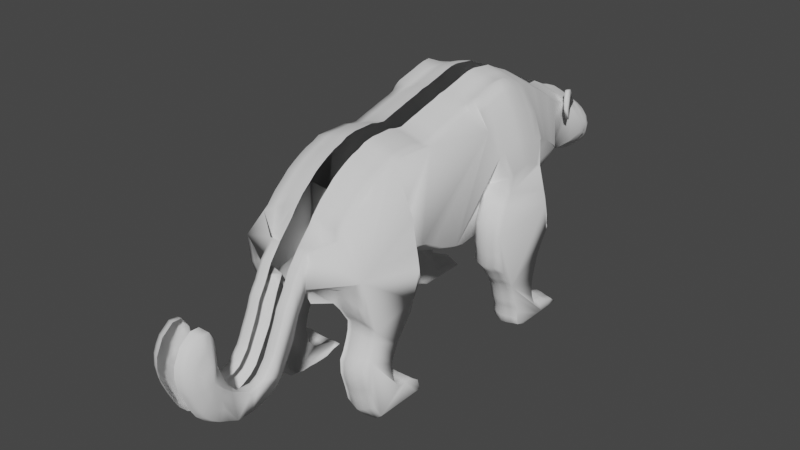 # Source: Tiger.blend  (saved by Blender 2.80.75; exported with 4.5.12 LTS)
import bpy
from mathutils import Matrix  # noqa: F401  (used for matrix-valued properties, if any)

bpy.ops.wm.read_factory_settings(use_empty=True)
scene = bpy.context.scene
scene.name = 'Scene'

# ---- collections
col_collection = bpy.data.collections.new('Collection'); scene.collection.children.link(col_collection)

# ---- world
world_world = bpy.data.worlds.new('World'); scene.world = world_world
world_world.use_nodes = True; world_world.node_tree.nodes.clear()
_N = world_world.node_tree.nodes; _L = world_world.node_tree.links
n0 = _N.new('ShaderNodeOutputWorld'); n0.name = 'World Output'; n0.location = (300, 300)
n1 = _N.new('ShaderNodeBackground'); n1.name = 'Background'; n1.location = (10, 300)
n1.inputs[0].default_value = (0.05088, 0.05088, 0.05088, 1.0)
_L.new(n1.outputs[0], n0.inputs[0])
n0.is_active_output = True
world_world.color = (0.05088, 0.05088, 0.05088)
world_world.use_sun_shadow = False
world_world.sun_shadow_jitter_overblur = 0.0

# ---- meshes
me_gp_layer = bpy.data.meshes.new('GP_Layer')
me_gp_layer.from_pydata([(0.03941, 0.9097, 0.7591), (0.03941, 0.9314, 0.7527), (0.03941, 0.9506, 0.741), (0.03941, 0.9691, 0.7255), (0.03941, 0.9937, 0.7108), (0.03576, 1.016, 0.6875), (0.03941, 1.027, 0.6588), (0.03941, 1.042, 0.6288), (0.02494, 1.063, 0.5897), (0.02146, 1.059, 0.5518), (0.02146, 1.055, 0.5403), (0.02146, 1.038, 0.5256), (0.01763, 0.9894, 0.5159), (0.01763, 0.9778, 0.5202), (0.01763, 0.9639, 0.5237), (0.01763, 0.9592, 0.5245), (0.03941, 0.9185, 0.5463), (0.03941, 0.8407, 0.5624), (0.03941, 0.8154, 0.5661), (0.06207, 0.6794, 0.5366), (0.08203, 0.6394, 0.5221), (0.09284, 0.6159, 0.4997), (0.1034, 0.5863, 0.4827), (0.2254, 0.5208, 0.3967), (0.2254, 0.5145, 0.3798), (0.2254, 0.4986, 0.3573), (0.2254, 0.4809, 0.3291), (0.2254, 0.4646, 0.2994), (0.2254, 0.4573, 0.2716), (0.2254, 0.4459, 0.2333), (0.2254, 0.4399, 0.2067), (0.2254, 0.4369, 0.1787), (0.2254, 0.4399, 0.1506), (0.2254, 0.4455, 0.1233), (0.2254, 0.4662, 0.07578), (0.2254, 0.4935, 0.07168), (0.2254, 0.5296, 0.07211), (0.2254, 0.5533, 0.05755), (0.2254, 0.5848, 0.05056), (0.2254, 0.6119, 0.02524), (0.2254, 0.5679, 0.02524), (0.2254, 0.5193, 0.02524), (0.2254, 0.4925, 0.02524), (0.2254, 0.4614, 0.02524), (0.2254, 0.4222, 0.02524), (0.2254, 0.3938, 0.02524), (0.2254, 0.3546, 0.03969), (0.2254, 0.3471, 0.06804), (0.2254, 0.3471, 0.09738), (0.2254, 0.335, 0.1226), (0.2254, 0.3277, 0.1499), (0.2254, 0.32, 0.1817), (0.2254, 0.3006, 0.2283), (0.2254, 0.2839, 0.2501), (0.2254, 0.2663, 0.2722), (0.2254, 0.2441, 0.309), (0.2254, 0.2112, 0.3925), (0.2254, 0.2041, 0.4183), (0.2254, 0.206, 0.4695), (0.2254, 0.2073, 0.5028), (0.2254, 0.2167, 0.5304), (0.2254, 0.2269, 0.5591), (0.2254, 0.2393, 0.5845), (0.2254, 0.2629, 0.6308), (0.2254, 0.5135, 0.4133), (0.2254, 0.5132, 0.4453), (0.2254, 0.5072, 0.4734), (0.2254, 0.4999, 0.5025), (0.2254, 0.4929, 0.5288), (0.2254, 0.4805, 0.5648), (0.2254, 0.2112, 0.3421), (0.1064, 0.1454, 0.433), (0.1064, 0.1096, 0.44), (0.1064, 0.06103, 0.4549), (0.1064, 0.03087, 0.4664), (0.1064, -0.02338, 0.4975), (0.1064, -0.05467, 0.5154), (0.1064, -0.08641, 0.5242), (0.1064, -0.1188, 0.5288), (0.1997, 0.5209, 0.393), (0.1881, -0.1987, 0.4758), (0.1881, -0.2188, 0.4366), (0.1881, -0.2346, 0.4073), (0.1881, -0.2507, 0.3625), (0.1881, -0.2729, 0.3362), (0.1881, -0.2938, 0.3088), (0.1881, -0.3181, 0.275), (0.1881, -0.3361, 0.2377), (0.1881, -0.3447, 0.2046), (0.1881, -0.3455, 0.1749), (0.1881, -0.3339, 0.1286), (0.1881, -0.3075, 0.0971), (0.1881, -0.2751, 0.0929), (0.1881, -0.2433, 0.09328), (0.1881, -0.2079, 0.06902), (0.1885, -0.1965, 0.02463), (0.1881, -0.2173, 0.02463), (0.1881, -0.249, 0.02463), (0.1881, -0.2786, 0.02463), (0.1881, -0.3081, 0.02463), (0.1881, -0.3374, 0.02463), (0.1881, -0.3676, 0.02463), (0.1881, -0.4031, 0.02463), (0.1881, -0.4344, 0.07467), (0.1881, -0.446, 0.1231), (0.1881, -0.4565, 0.1596), (0.1881, -0.4651, 0.1896), (0.1881, -0.466, 0.2405), (0.1881, -0.4512, 0.2658), (0.1881, -0.4364, 0.304), (0.1881, -0.4278, 0.3338), (0.1881, -0.4261, 0.3678), (0.1811, -0.1946, 0.5066), (0.174, -0.1924, 0.5411), (0.1688, -0.1944, 0.5787), (0.1602, -0.2058, 0.69), (0.1881, -0.4429, 0.3932), (0.1881, -0.461, 0.4224), (0.1881, -0.4796, 0.4752), (0.1881, -0.4896, 0.5814), (0.002053, -0.5602, 0.5256), (0.002053, -0.5706, 0.4992), (0.002053, -0.5849, 0.4741), (0.002053, -0.5997, 0.4484), (0.002053, -0.6169, 0.3988), (0.002053, -0.6255, 0.3714), (0.002053, -0.6396, 0.3452), (0.002053, -0.6603, 0.3099), (0.002053, -0.6758, 0.2829), (0.002053, -0.6909, 0.259), (0.002053, -0.7155, 0.2357), (0.002053, -0.7481, 0.2178), (0.002053, -0.7801, 0.2055), (0.002053, -0.8193, 0.1992), (0.002053, -0.8489, 0.1992), (0.002053, -0.8804, 0.1997), (0.002053, -0.9081, 0.208), (0.002053, -0.943, 0.2247), (0.002053, -0.9669, 0.241), (0.002053, -0.9959, 0.2709), (0.002053, -1.011, 0.2978), (0.002053, -1.024, 0.3234), (0.002053, -1.042, 0.3683), (0.002053, -1.05, 0.3961), (0.002053, -1.056, 0.4321), (0.002053, -1.052, 0.4736), (0.002053, -1.041, 0.4999), (0.002053, -1.026, 0.5244), (0.002053, -0.9863, 0.5554), (0.002053, -0.9541, 0.554), (0.002053, -0.9395, 0.5245), (0.002053, -0.9379, 0.496), (0.002053, -0.9355, 0.4532), (0.002053, -0.934, 0.4237), (0.002053, -0.9184, 0.3743), (0.002053, -0.9047, 0.341), (0.002053, -0.8897, 0.3155), (0.002053, -0.8599, 0.2782), (0.002053, -0.8198, 0.269), (0.002053, -0.7883, 0.2723), (0.002053, -0.7583, 0.2871), (0.002053, -0.7393, 0.3104), (0.002053, -0.7202, 0.3322), (0.002053, -0.7066, 0.3582), (0.002053, -0.695, 0.3845), (0.002053, -0.6799, 0.4149), (0.002053, -0.6659, 0.4461), (0.002053, -0.6527, 0.4825), (0.002053, -0.6388, 0.5076), (0.002053, -0.6225, 0.5321), (0.002053, -0.6065, 0.5671), (0.002053, -0.5915, 0.5931), (0.002053, -0.5722, 0.6153), (0.002053, -0.545, 0.6527), (0.09736, -0.4902, 0.7009), (0.09736, -0.4708, 0.715), (0.09736, -0.4352, 0.7544), (0.09736, -0.4023, 0.7815), (0.09736, -0.3716, 0.8085), (0.09736, -0.3435, 0.8261), (0.09736, -0.3147, 0.8424), (0.09736, -0.2811, 0.8586), (0.09736, -0.2507, 0.8678), (0.09736, -0.2221, 0.8822), (0.09736, -0.1795, 0.8831), (0.09736, -0.1451, 0.8828), (0.09736, -0.09642, 0.8838), (0.09736, -0.06524, 0.8776), (0.09736, -0.03314, 0.8736), (0.09736, 0.02463, 0.8905), (0.09736, 0.05528, 0.8981), (0.09736, 0.0864, 0.9073), (0.09736, 0.1422, 0.921), (0.09736, 0.1729, 0.9316), (0.09736, 0.204, 0.9596), (0.09736, 0.2404, 0.9692), (0.09736, 0.2782, 0.979), (0.09736, 0.3088, 0.9881), (0.09736, 0.34, 0.9957), (0.09736, 0.3721, 0.9984), (0.09736, 0.4299, 0.9729), (0.09736, 0.4587, 0.9576), (0.09736, 0.4929, 0.9409), (0.09736, 0.5251, 0.9269), (0.09736, 0.5691, 0.9088), (0.09736, 0.5999, 0.8895), (0.09736, 0.6302, 0.8731), (0.09736, 0.6659, 0.8498), (0.09736, 0.703, 0.8282), (0.09736, 0.7297, 0.8078), (0.03941, 0.8166, 0.8004), (0.03941, 0.8423, 0.7873), (0.03941, 0.8638, 0.7772), (0.03941, 0.8885, 0.7701), (0.06625, 0.8659, 0.8117), (0.08225, 0.8216, 0.8218), (0.08754, 0.8075, 0.7843), (0.09126, 0.8064, 0.7515), (0.1033, 0.8063, 0.7139), (0.06534, 0.8632, 0.751), (0.07792, 0.1096, 0.4231), (-0.01526, -0.552, 0.5304), (-0.01526, -0.5627, 0.5032), (-0.01526, -0.5776, 0.4771), (-0.01526, -0.5928, 0.4506), (-0.01526, -0.6106, 0.3993), (-0.01526, -0.6195, 0.3709), (-0.01526, -0.6341, 0.3438), (-0.01526, -0.6555, 0.3073), (-0.01526, -0.6715, 0.2795), (-0.01526, -0.6871, 0.2547), (-0.01526, -0.7127, 0.2306), (-0.01526, -0.7463, 0.2121), (-0.01526, -0.7794, 0.1993), (-0.01526, -0.82, 0.1928), (-0.01526, -0.8506, 0.1928), (-0.01526, -0.8831, 0.1933), (-0.01526, -0.9118, 0.202), (-0.01526, -0.9479, 0.2192), (-0.01526, -0.9726, 0.2361), (-0.01526, -1.003, 0.267), (-0.01526, -1.018, 0.2949), (-0.01526, -1.032, 0.3213), (-0.01526, -1.051, 0.3678), (-0.01526, -1.059, 0.3965), (-0.01526, -1.064, 0.4338), (-0.01526, -1.061, 0.4766), (-0.01526, -1.049, 0.5038), (-0.01526, -1.034, 0.5292), (-0.01526, -0.9928, 0.5613), (-0.01526, -0.9594, 0.5598), (-0.01526, -0.9353, 0.5222), (-0.01526, -0.9339, 0.4947), (-0.01526, -0.9311, 0.4535), (-0.01526, -0.924, 0.4252), (-0.01526, -0.9091, 0.3777), (-0.01526, -0.896, 0.3456), (-0.01526, -0.8818, 0.3211), (-0.01526, -0.8534, 0.2852), (-0.01526, -0.8152, 0.2764), (-0.01526, -0.7852, 0.2796), (-0.01526, -0.7566, 0.2938), (-0.01526, -0.7385, 0.3162), (-0.01526, -0.7202, 0.3372), (-0.01526, -0.7073, 0.3622), (-0.01526, -0.6963, 0.3875), (-0.01526, -0.6819, 0.4168), (-0.01526, -0.6685, 0.4468), (-0.01526, -0.656, 0.4817), (-0.01526, -0.6427, 0.5059), (-0.01526, -0.6272, 0.5294), (-0.01526, -0.612, 0.5631), (-0.01526, -0.5977, 0.5881), (-0.01526, -0.5793, 0.6095), (-0.01526, -0.5534, 0.6574), (-0.03162, -0.5462, 0.5339), (-0.03162, -0.5724, 0.4793), (-0.03162, -0.6153, 0.3706), (-0.03162, -0.6521, 0.3055), (-0.03162, -0.6845, 0.2516), (-0.03162, -0.7106, 0.227), (-0.03162, -0.7451, 0.208), (-0.03162, -0.7789, 0.195), (-0.03162, -0.8205, 0.1883), (-0.03162, -0.9144, 0.1977), (-0.03162, -0.9766, 0.2326), (-0.03162, -1.007, 0.2642), (-0.03162, -1.023, 0.2928), (-0.03162, -1.065, 0.3968), (-0.03162, -1.071, 0.4349), (-0.03162, -1.067, 0.4788), (-0.03162, -1.04, 0.5326), (-0.03162, -0.9973, 0.5654), (-0.03162, -0.9632, 0.5639), (-0.03162, -0.9381, 0.5239), (-0.03162, -0.9293, 0.4517), (-0.03162, -0.9125, 0.3719), (-0.03162, -0.8991, 0.3382), (-0.03162, -0.8552, 0.2747), (-0.03162, -0.785, 0.2687), (-0.03162, -0.7556, 0.2838), (-0.03162, -0.7182, 0.3293), (-0.03162, -0.6935, 0.3823), (-0.03162, -0.6787, 0.413), (-0.03162, -0.665, 0.4446), (-0.03162, -0.6521, 0.4814), (-0.03162, -0.6225, 0.5315), (-0.03162, -0.5921, 0.5932), (-0.03162, -0.5465, 0.6534), (0.01341, -0.5602, 0.5256), (0.01341, -0.5706, 0.4992), (0.01341, -0.5849, 0.4741), (0.01341, -0.5997, 0.4484), (0.01341, -0.6169, 0.3988), (0.01341, -0.6255, 0.3714), (0.01341, -0.6396, 0.3452), (0.01341, -0.6603, 0.3099), (0.01341, -0.6758, 0.2829), (0.01341, -0.6909, 0.259), (0.01341, -0.7155, 0.2357), (0.01341, -0.7481, 0.2178), (0.01341, -0.7801, 0.2055), (0.01341, -0.8193, 0.1992), (0.01341, -0.8489, 0.1992), (0.01341, -0.8804, 0.1997), (0.01341, -0.93, 0.2707), (0.01341, -0.9529, 0.2817), (0.01341, -0.9685, 0.2923), (0.01341, -0.9876, 0.3119), (0.01341, -0.9975, 0.3296), (0.01341, -1.006, 0.3463), (0.01341, -1.018, 0.3757), (0.01341, -1.023, 0.3939), (0.01341, -1.027, 0.4175), (0.01341, -1.024, 0.4447), (0.01341, -1.017, 0.4619), (0.01341, -1.007, 0.4779), (0.01341, -0.9813, 0.4983), (0.01341, -0.9602, 0.4974), (0.01341, -0.9506, 0.478), (0.01341, -0.9495, 0.4594), (0.01341, -0.948, 0.4313), (0.01341, -0.947, 0.412), (0.01341, -0.9367, 0.3797), (0.01341, -0.9278, 0.3578), (0.01341, -0.918, 0.3411), (0.01341, -0.8985, 0.3167), (0.01341, -0.8198, 0.269), (0.01341, -0.7883, 0.2723), (0.01341, -0.7583, 0.2871), (0.01341, -0.7393, 0.3104), (0.01341, -0.7202, 0.3322), (0.01341, -0.7066, 0.3582), (0.01341, -0.695, 0.3845), (0.01341, -0.6799, 0.4149), (0.01341, -0.6659, 0.4461), (0.01341, -0.6527, 0.4825), (0.01341, -0.6388, 0.5076), (0.01341, -0.6225, 0.5321), (0.01341, -0.6065, 0.5671), (0.01341, -0.5915, 0.5931), (0.01341, -0.5722, 0.6153), (0.01341, -0.545, 0.6527), (0.02444, -0.9465, 0.3179), (0.02444, -0.9603, 0.3245), (0.02444, -0.9698, 0.331), (0.02444, -0.9813, 0.3428), (0.02444, -0.9873, 0.3534), (0.02444, -0.9924, 0.3636), (0.02444, -0.9996, 0.3813), (0.02444, -1.003, 0.3923), (0.02444, -1.005, 0.4066), (0.02444, -1.003, 0.4229), (0.02444, -0.9989, 0.4333), (0.02444, -0.9933, 0.443), (0.02444, -0.9775, 0.4553), (0.02444, -0.9647, 0.4547), (0.02444, -0.9589, 0.4431), (0.02444, -0.9583, 0.4318), (0.02444, -0.9574, 0.4149), (0.02444, -0.9568, 0.4032), (0.02444, -0.9506, 0.3837), (0.02444, -0.9452, 0.3705), (0.02444, -0.9393, 0.3604), (0.02444, -0.9275, 0.3457), (0.03023, -0.974, 0.3956), (0.02307, 0.9064, 0.7684), (0.02307, 0.9298, 0.7616), (0.02307, 0.9505, 0.7489), (0.02307, 0.9704, 0.7322), (0.02307, 0.9969, 0.7163), (0.02138, 1.021, 0.6906), (0.02307, 1.032, 0.6603), (0.02307, 1.049, 0.628), (0.01457, 1.068, 0.5874), (0.01253, 1.064, 0.5487), (0.01253, 1.06, 0.5364), (0.01253, 1.041, 0.5205), (0.01027, 0.9914, 0.511), (0.01027, 0.9789, 0.5149), (0.01027, 0.9639, 0.5188), (0.01027, 0.9588, 0.5203), (0.02307, 0.9158, 0.5389), (0.02307, 0.832, 0.5563), (0.02307, 0.8047, 0.5603), (0.02307, 0.806, 0.813), (0.02307, 0.8337, 0.7988), (0.02307, 0.8569, 0.788), (0.02307, 0.8835, 0.7803), (0.01054, 0.904, 0.7751), (0.01054, 0.9286, 0.7679), (0.01054, 0.9504, 0.7546), (0.01054, 0.9713, 0.737), (0.01054, 0.9993, 0.7203), (0.01035, 1.024, 0.6929), (0.01054, 1.037, 0.6613), (0.01054, 1.055, 0.6273), (0.006614, 1.072, 0.5857), (0.005673, 1.067, 0.5466), (0.005673, 1.063, 0.5336), (0.005673, 1.043, 0.5168), (0.004634, 0.9928, 0.5075), (0.004634, 0.9797, 0.5111), (0.004634, 0.9639, 0.5154), (0.004634, 0.9585, 0.5173), (0.01054, 0.9139, 0.5337), (0.01054, 0.8257, 0.5519), (0.01054, 0.797, 0.5561), (0.01054, 0.7983, 0.822), (0.01054, 0.8275, 0.8071), (0.01054, 0.8519, 0.7957), (0.01054, 0.8799, 0.7876), (-8.956e-05, 0.9023, 0.7799), (-8.956e-05, 0.9278, 0.7724), (-8.956e-05, 0.9503, 0.7586), (-8.956e-05, 0.972, 0.7404), (-8.956e-05, 1.001, 0.7231), (0.0009925, 1.027, 0.6945), (-8.956e-05, 1.04, 0.6621), (-8.956e-05, 1.058, 0.6269), (-0.0001289, 1.074, 0.5845), (-0.0001384, 1.07, 0.545), (-0.0001384, 1.065, 0.5316), (-0.0001384, 1.045, 0.5142), (-0.0001488, 0.9938, 0.5051), (-0.0001488, 0.9802, 0.5084), (-0.0001488, 0.9639, 0.5129), (-0.0001488, 0.9583, 0.5152), (-8.956e-05, 0.9126, 0.5299), (-8.956e-05, 0.8213, 0.5488), (-8.956e-05, 0.7915, 0.5532), (-8.956e-05, 0.7929, 0.8284), (-8.956e-05, 0.8231, 0.813), (-8.956e-05, 0.8484, 0.8012), (-8.956e-05, 0.8774, 0.7928), (-0.01506, 0.8997, 0.7871), (-0.01506, 0.9265, 0.7792), (-0.01506, 0.9502, 0.7648), (-0.01506, 0.9731, 0.7456), (-0.01506, 1.003, 0.7274), (-0.01218, 1.03, 0.6969), (-0.01506, 1.044, 0.6632), (-0.01506, 1.064, 0.6262), (-0.009627, 1.078, 0.5827), (-0.008324, 1.073, 0.5427), (-0.008324, 1.068, 0.5286), (-0.008324, 1.047, 0.5103), (-0.006885, 0.9954, 0.5013), (-0.006885, 0.9811, 0.5043), (-0.006885, 0.9639, 0.5091), (-0.006885, 0.958, 0.512), (-0.01506, 0.9106, 0.5242), (-0.01506, 0.8145, 0.5441), (-0.01453, 0.7993, 0.5388), (-0.01506, 0.7847, 0.8381), (-0.01506, 0.8164, 0.8219), (-0.01506, 0.843, 0.8095), (-0.01506, 0.8735, 0.8007), (-0.01254, 0.9577, 0.5089), (-0.03162, 0.9253, 0.7859), (-0.03162, 0.974, 0.7507), (-0.03162, 1.006, 0.7316), (-0.03162, 1.033, 0.6993), (-0.03162, 1.048, 0.6643), (-0.03162, 1.069, 0.6255), (-0.03162, 1.082, 0.5809), (-0.03162, 1.077, 0.5404), (0.07938, 0.5863, 0.465), (-0.03162, 1.049, 0.5065), (0.06883, 0.6159, 0.482), (-0.03162, 0.9819, 0.5004), (0.05802, 0.6394, 0.5044), (0.03806, 0.6794, 0.5189), (-0.03162, 0.9086, 0.5187), (-0.03162, 0.808, 0.5395), (-0.02993, 0.7953, 0.531), (-0.03162, 0.7768, 0.8475), (-0.03162, 0.8379, 0.8176), (-0.03162, 0.8698, 0.8083), (0.06501, 0.9168, 0.7393), (0.06501, 0.935, 0.734), (0.06501, 0.9511, 0.7241), (0.06501, 0.9666, 0.7112), (0.06501, 0.9872, 0.6988), (0.06501, 1.007, 0.6777), (0.06501, 1.015, 0.6553), (0.06501, 1.028, 0.6301), (0.05288, 1.045, 0.5973), (0.04997, 1.042, 0.5655), (0.04997, 1.039, 0.5559), (0.04997, 1.024, 0.5435), (0.04675, 0.9836, 0.5394), (0.04675, 0.9739, 0.5447), (0.04675, 0.9623, 0.5474), (0.04675, 0.9583, 0.5467), (0.06501, 0.9241, 0.5609), (0.06501, 0.859, 0.5744), (0.06501, 0.8378, 0.5775), (0.07792, 0.1454, 0.416), (0.06501, 0.8603, 0.7629), (0.06501, 0.8783, 0.7545), (0.06501, 0.899, 0.7485), (0.08693, 0.9276, 0.7092), (0.08693, 0.9404, 0.7055), (0.08693, 0.9518, 0.6985), (0.08693, 0.9628, 0.6893), (0.08693, 0.9773, 0.6806), (0.08693, 0.9916, 0.6657), (0.08693, 0.9968, 0.6498), (0.08693, 1.006, 0.6321), (0.07835, 1.018, 0.6089), (0.0763, 1.016, 0.5864), (0.0763, 1.014, 0.5796), (0.0763, 1.004, 0.5709), (0.07402, 0.9748, 0.5753), (0.07402, 0.968, 0.582), (0.07402, 0.9597, 0.5834), (0.07402, 0.9569, 0.5804), (0.08693, 0.9328, 0.5832), (0.08693, 0.8867, 0.5927), (0.08693, 0.8717, 0.5949), (0.08693, 0.8724, 0.7337), (0.08693, 0.8877, 0.7259), (0.08693, 0.9004, 0.72), (0.08693, 0.915, 0.7157), (0.1025, 0.9438, 0.6642), (0.1025, 0.9486, 0.6627), (0.1025, 0.9529, 0.6601), (0.1025, 0.9571, 0.6566), (0.1025, 0.9626, 0.6533), (0.1025, 0.968, 0.6477), (0.1025, 0.9699, 0.6417), (0.1025, 0.9735, 0.635), (0.09923, 0.978, 0.6262), (0.09845, 0.9773, 0.6177), (0.09845, 0.9764, 0.6152), (0.09845, 0.9725, 0.6119), (0.09759, 0.9616, 0.6041), (0.09759, 0.959, 0.6129), (0.09759, 0.9559, 0.604), (0.09759, 0.9548, 0.606), (0.1025, 0.9457, 0.6165), (0.1025, 0.9283, 0.6201), (0.1025, 0.9227, 0.6209), (0.1025, 0.9229, 0.6734), (0.1025, 0.9287, 0.6705), (0.1025, 0.9335, 0.6682), (0.1025, 0.939, 0.6666), (0.07942, 0.8659, 0.8117), (0.09543, 0.8216, 0.8218), (0.1007, 0.8075, 0.7843), (0.1044, 0.8064, 0.7515), (0.1165, 0.8063, 0.7139), (0.09417, 0.8489, 0.7414), (0.07942, 0.8965, 0.7526), (0.07792, 0.06103, 0.438), (0.07792, 0.03087, 0.4495), (0.07792, -0.02338, 0.4805), (0.07792, -0.05467, 0.4985), (0.07792, -0.08641, 0.5073), (0.07792, -0.1188, 0.5118), (0.07792, -0.1535, 0.5109), (0.0444, 0.1096, 0.4124), (0.0444, 0.1454, 0.4054), (0.0444, 0.06103, 0.4273), (0.0444, 0.03087, 0.4388), (0.0444, -0.02338, 0.4699), (0.0444, -0.05467, 0.4878), (0.0444, -0.08641, 0.4966), (0.0444, -0.1188, 0.5012), (0.0444, -0.1535, 0.5002), (0.01719, 0.1096, 0.4005), (0.01719, 0.1454, 0.393), (0.01719, 0.06103, 0.4154), (0.01719, 0.03087, 0.4269), (0.01719, -0.02338, 0.4579), (0.01719, -0.05467, 0.4759), (0.01719, -0.08641, 0.4847), (0.01719, -0.1188, 0.4892), (0.01719, -0.1535, 0.4883), (-0.003432, 0.1096, 0.3885), (-0.003432, 0.1454, 0.3814), (-0.003432, 0.06103, 0.4034), (-0.003432, 0.03087, 0.4149), (-0.003432, -0.02338, 0.4459), (-0.003432, -0.05467, 0.4638), (-0.003432, -0.08641, 0.4727), (-0.003432, -0.1188, 0.4772), (-0.003432, -0.1535, 0.4763), (-0.03162, 0.1096, 0.384), (-0.03162, 0.1454, 0.3769), (-0.03162, 0.06103, 0.3989), (-0.03162, 0.03087, 0.4104), (-0.03162, -0.02338, 0.4414), (-0.03162, -0.05467, 0.4594), (-0.03162, -0.08641, 0.4682), (-0.03162, -0.1188, 0.4727), (-0.03162, -0.1535, 0.4877), (0.06322, -0.4902, 0.6099), (0.06322, -0.4708, 0.7172), (0.06322, -0.4352, 0.7566), (0.06322, -0.4023, 0.7837), (0.06322, -0.3716, 0.8107), (0.06322, -0.3435, 0.8283), (0.06322, -0.3147, 0.8446), (0.06322, -0.2811, 0.8608), (0.06322, -0.2507, 0.87), (0.06322, -0.2221, 0.8844), (0.06322, -0.1795, 0.8923), (0.06322, -0.1451, 0.892), (0.06322, -0.09642, 0.893), (0.06322, -0.06524, 0.8853), (0.06322, -0.03314, 0.8813), (0.06322, 0.02463, 0.8982), (0.06322, 0.05528, 0.9058), (0.06322, 0.0864, 0.915), (0.06322, 0.1422, 0.9286), (0.06322, 0.1729, 0.9392), (0.06322, 0.204, 0.9435), (0.06322, 0.2404, 0.9531), (0.06322, 0.2782, 0.963), (0.06322, 0.3088, 0.9721), (0.06322, 0.34, 0.9786), (0.06322, 0.3721, 0.9813), (0.06322, 0.4299, 0.9734), (0.06322, 0.4587, 0.9703), (0.06322, 0.4929, 0.9536), (0.06322, 0.5251, 0.9395), (0.06322, 0.5691, 0.9215), (0.06322, 0.5999, 0.9022), (0.06322, 0.6302, 0.8858), (0.06322, 0.6659, 0.8624), (0.06322, 0.703, 0.8409), (0.06322, 0.7297, 0.8204), (0.02652, -0.4902, 0.6222), (0.02652, -0.4708, 0.7295), (0.02652, -0.4352, 0.7689), (0.02652, -0.4023, 0.796), (0.02652, -0.3716, 0.8229), (0.02652, -0.3435, 0.8406), (0.02652, -0.3147, 0.8569), (0.02652, -0.2811, 0.8731), (0.02652, -0.2507, 0.8823), (0.02652, -0.2221, 0.8966), (0.02652, -0.1795, 0.9046), (0.02652, -0.1451, 0.9043), (0.02652, -0.09642, 0.9053), (0.02652, -0.06524, 0.8975), (0.02652, -0.03314, 0.8935), (0.02652, 0.02463, 0.9105), (0.02652, 0.05528, 0.918), (0.02652, 0.0864, 0.9272), (0.02652, 0.1422, 0.9409), (0.02652, 0.1729, 0.9515), (0.02652, 0.204, 0.9558), (0.02652, 0.2404, 0.9654), (0.02652, 0.2782, 0.9753), (0.02652, 0.3088, 0.9844), (0.02652, 0.34, 0.9909), (0.02652, 0.3721, 0.9936), (0.02652, 0.4299, 0.9857), (0.02652, 0.4587, 0.9826), (0.02652, 0.4929, 0.9658), (0.02652, 0.5251, 0.9518), (0.02652, 0.5691, 0.9337), (0.02652, 0.5999, 0.9144), (0.02652, 0.6302, 0.898), (0.02652, 0.6659, 0.8747), (0.02652, 0.703, 0.8532), (0.02652, 0.7297, 0.8327), (-0.005914, -0.4902, 0.7102), (-0.005914, -0.4708, 0.7375), (-0.005914, -0.4352, 0.7769), (-0.005914, -0.4023, 0.8039), (-0.005914, -0.3716, 0.8309), (-0.005914, -0.3435, 0.8486), (-0.005914, -0.3147, 0.8649), (-0.005914, -0.2811, 0.8811), (-0.005914, -0.2507, 0.8903), (-0.005914, -0.2221, 0.9046), (-0.005914, -0.1795, 0.9126), (-0.005914, -0.1451, 0.9123), (-0.005914, -0.09642, 0.9133), (-0.005914, -0.06524, 0.9055), (-0.005914, -0.03314, 0.9015), (-0.005914, 0.02463, 0.9184), (-0.005914, 0.05528, 0.926), (-0.005914, 0.0864, 0.9352), (-0.005914, 0.1422, 0.9488), (-0.005914, 0.1729, 0.9595), (-0.005914, 0.204, 0.9638), (-0.005914, 0.2404, 0.9734), (-0.005914, 0.2782, 0.9833), (-0.005914, 0.3088, 0.9923), (-0.005914, 0.34, 0.9989), (-0.005914, 0.3721, 1.002), (-0.005914, 0.4299, 0.9937), (-0.005914, 0.4587, 0.9906), (-0.005914, 0.4929, 0.9738), (-0.005914, 0.5251, 0.9598), (-0.005914, 0.5691, 0.9417), (-0.005914, 0.5999, 0.9224), (-0.005914, 0.6302, 0.906), (-0.005914, 0.6659, 0.8827), (-0.005914, 0.703, 0.8612), (-0.005914, 0.7297, 0.8407), (-0.03162, -0.4902, 0.7159), (-0.03162, -0.4708, 0.7431), (-0.03162, -0.4352, 0.7826), (-0.03162, -0.4023, 0.8096), (-0.03162, -0.3716, 0.8366), (-0.03162, -0.3435, 0.8543), (-0.03162, -0.3147, 0.8706), (-0.03162, -0.2811, 0.8868), (-0.03162, -0.2507, 0.896), (-0.03162, -0.2221, 0.9103), (-0.03162, -0.1795, 0.9183), (-0.03162, -0.1451, 0.918), (-0.03162, -0.09642, 0.919), (-0.03162, -0.06524, 0.9112), (-0.03162, -0.03314, 0.9072), (-0.03162, 0.02463, 0.9241), (-0.03162, 0.05528, 0.9317), (-0.03162, 0.0864, 0.9409), (-0.03162, 0.1422, 0.9545), (-0.03162, 0.1729, 0.9652), (-0.03162, 0.204, 0.9695), (-0.03162, 0.2404, 0.9791), (-0.03162, 0.2782, 0.989), (-0.03162, 0.3088, 0.998), (-0.03162, 0.34, 1.005), (-0.03162, 0.3721, 1.007), (-0.03162, 0.4299, 0.9994), (-0.03162, 0.4587, 0.9963), (-0.03162, 0.4929, 0.9795), (-0.03162, 0.5251, 0.9655), (-0.03162, 0.5691, 0.9474), (-0.03162, 0.5999, 0.9281), (-0.03162, 0.6302, 0.9117), (-0.03162, 0.6659, 0.8884), (-0.03162, 0.703, 0.8669), (-0.03162, 0.7297, 0.8464), (0.1651, -0.1933, 0.4851), (0.1651, -0.2142, 0.4443), (0.1651, -0.2307, 0.4137), (0.1651, -0.2475, 0.3671), (0.1651, -0.2749, 0.3218), (0.1651, -0.294, 0.2968), (0.1651, -0.3163, 0.2658), (0.1651, -0.3327, 0.2317), (0.1651, -0.3405, 0.2014), (0.1651, -0.3413, 0.1743), (0.1651, -0.3306, 0.1319), (0.1651, -0.3065, 0.1031), (0.1651, -0.2769, 0.09928), (0.1651, -0.2478, 0.09964), (0.1651, -0.2028, 0.06153), (0.1651, -0.1757, 0.007514), (0.1651, -0.2126, 0.007514), (0.1651, -0.2457, 0.007514), (0.1651, -0.2765, 0.007514), (0.1651, -0.3072, 0.007514), (0.1651, -0.3377, 0.007514), (0.1651, -0.3691, 0.007514), (0.1651, -0.4061, 0.007514), (0.1651, -0.4387, 0.06741), (0.1651, -0.4508, 0.1179), (0.1651, -0.4617, 0.1559), (0.1651, -0.4707, 0.1871), (0.1651, -0.4716, 0.2401), (0.1651, -0.4562, 0.2664), (0.1651, -0.4408, 0.3061), (0.1651, -0.4319, 0.3372), (0.1651, -0.4301, 0.3726), (0.1577, -0.189, 0.5171), (0.1504, -0.1868, 0.553), (0.1449, -0.1889, 0.5922), (0.136, -0.2007, 0.6821), (0.1651, -0.4475, 0.399), (0.1651, -0.4663, 0.4295), (0.1651, -0.4858, 0.4844), (0.1651, -0.4961, 0.5681), (0.1475, -0.1858, 0.4979), (0.1475, -0.2079, 0.4548), (0.1475, -0.2253, 0.4226), (0.1475, -0.243, 0.3734), (0.1459, -0.2753, 0.3105), (0.1459, -0.2933, 0.287), (0.1459, -0.3142, 0.2579), (0.1459, -0.3296, 0.2259), (0.1459, -0.337, 0.1974), (0.1459, -0.3377, 0.1719), (0.1459, -0.3277, 0.132), (0.1459, -0.3051, 0.105), (0.1459, -0.2772, 0.1014), (0.1459, -0.2499, 0.1017), (0.1475, -0.1959, 0.05115), (0.1475, -0.1672, 0.007514), (0.1475, -0.2062, 0.007514), (0.1475, -0.2411, 0.007514), (0.1475, -0.2736, 0.007514), (0.1475, -0.3059, 0.007514), (0.1475, -0.3382, 0.007514), (0.1475, -0.3713, 0.007514), (0.1475, -0.4103, 0.007514), (0.1475, -0.4447, 0.05736), (0.1475, -0.4574, 0.1106), (0.1475, -0.4689, 0.1506), (0.1475, -0.4784, 0.1836), (0.1475, -0.4794, 0.2395), (0.1475, -0.4631, 0.2672), (0.1475, -0.4468, 0.3091), (0.1475, -0.4374, 0.3419), (0.1475, -0.4355, 0.3792), (0.1398, -0.1813, 0.5316), (0.1321, -0.179, 0.5695), (0.1263, -0.1812, 0.6108), (0.1169, -0.1936, 0.6734), (0.1475, -0.454, 0.4071), (0.1475, -0.4738, 0.4392), (0.1475, -0.4943, 0.4972), (0.1475, -0.5052, 0.5542), (0.1205, -0.1791, 0.5094), (0.1205, -0.2022, 0.4643), (0.1205, -0.2204, 0.4306), (0.1205, -0.2389, 0.3791), (0.1221, -0.2736, 0.3038), (0.1221, -0.2912, 0.2807), (0.1221, -0.3117, 0.2521), (0.1221, -0.3269, 0.2207), (0.1221, -0.3341, 0.1927), (0.1221, -0.3348, 0.1677), (0.1221, -0.325, 0.1286), (0.1221, -0.3028, 0.1021), (0.1221, -0.2754, 0.09851), (0.1221, -0.2486, 0.09884), (0.1205, -0.1953, 0.04971), (-0.03162, -0.1995, 0.5416), (0.1205, -0.171, 0.006636), (0.1205, -0.2369, 0.006636), (0.1205, -0.2709, 0.006636), (0.1205, -0.3048, 0.006636), (0.1205, -0.3385, 0.006636), (0.1205, -0.3732, 0.006636), (0.1205, -0.414, 0.006636), (0.1205, -0.4501, 0.0483), (0.1205, -0.4634, 0.104), (0.1205, -0.4754, 0.1459), (0.1205, -0.4853, 0.1804), (0.1205, -0.4864, 0.2389), (0.1205, -0.4693, 0.2679), (0.1205, -0.4523, 0.3118), (0.1205, -0.4425, 0.3462), (0.1205, -0.4405, 0.3852), (0.1124, -0.1744, 0.5447), (0.1044, -0.1719, 0.5844), (0.09829, -0.1742, 0.6276), (0.08847, -0.1872, 0.6668), (0.1205, -0.4598, 0.4144), (0.1205, -0.4805, 0.448), (0.1205, -0.502, 0.5087), (0.1205, -0.5134, 0.542), (0.09338, -0.1856, 0.4982), (0.09338, -0.2077, 0.4551), (0.09338, -0.2251, 0.4229), (0.09338, -0.2428, 0.3736), (0.09338, -0.2708, 0.3299), (0.09338, -0.2923, 0.2971), (0.09338, -0.3155, 0.2648), (0.09338, -0.3326, 0.2293), (0.09338, -0.3408, 0.1978), (0.09338, -0.3415, 0.1696), (0.09338, -0.3305, 0.1255), (0.09338, -0.3054, 0.09552), (0.09338, -0.2745, 0.09151), (0.09338, -0.2443, 0.09188), (0.09338, -0.1957, 0.05087), (0.09338, -0.167, 0.01744), (0.09338, -0.2061, 0.006636), (0.09338, -0.241, 0.006636), (0.09338, -0.2735, 0.006636), (0.09338, -0.3059, 0.006636), (0.09338, -0.3382, 0.006636), (0.09338, -0.3713, 0.006636), (0.09338, -0.4104, 0.006636), (0.09338, -0.4448, 0.05708), (0.09338, -0.4576, 0.1104), (0.09338, -0.4691, 0.1505), (0.09338, -0.4786, 0.1835), (0.09338, -0.4796, 0.2395), (0.09338, -0.4633, 0.2672), (0.09338, -0.447, 0.3092), (0.09338, -0.4376, 0.3421), (0.09338, -0.4357, 0.3794), (0.08564, -0.1811, 0.5596), (0.07792, -0.1788, 0.5699), (0.07211, -0.1809, 0.6113), (0.06271, -0.1934, 0.6488), (0.09338, -0.4542, 0.4073), (0.09338, -0.474, 0.4395), (0.09338, -0.4945, 0.4975), (0.09338, -0.5055, 0.5294), (0.07059, -0.192, 0.4871), (0.07059, -0.2132, 0.446), (0.07059, -0.2298, 0.4152), (0.07059, -0.2467, 0.3681), (0.07059, -0.2701, 0.3404), (0.07059, -0.292, 0.3117), (0.07059, -0.3175, 0.2762), (0.07059, -0.3364, 0.237), (0.07059, -0.3454, 0.2022), (0.07059, -0.3463, 0.1711), (0.07059, -0.3341, 0.1224), (0.07059, -0.3064, 0.08934), (0.07059, -0.2723, 0.08492), (0.07059, -0.239, 0.08533), (0.07059, -0.2017, 0.05985), (0.06924, -0.1776, 0.03643), (0.07059, -0.2116, 0.02994), (0.07059, -0.2449, 0.01703), (0.07059, -0.276, 0.01592), (0.07059, -0.307, 0.01633), (0.07059, -0.3378, 0.0187), (0.07059, -0.3695, 0.01759), (0.07059, -0.4068, 0.02565), (0.07059, -0.4397, 0.06578), (0.07059, -0.4519, 0.1167), (0.07059, -0.4629, 0.155), (0.07059, -0.4719, 0.1865), (0.07059, -0.4729, 0.24), (0.07059, -0.4573, 0.2665), (0.07059, -0.4418, 0.3066), (0.07059, -0.4328, 0.338), (0.07059, -0.431, 0.3737), (0.06319, -0.1878, 0.5194), (0.05582, -0.1855, 0.5557), (0.1997, 0.5172, 0.3772), (0.0413, -0.1995, 0.5827), (0.07059, -0.4486, 0.4003), (0.07059, -0.4676, 0.4311), (0.1997, 0.5017, 0.3552), (0.07059, -0.4976, 0.4686), (-0.03162, -0.4976, 0.4275), (0.1997, 0.4842, 0.3272), (0.1997, 0.4681, 0.298), (0.1997, 0.4609, 0.2706), (0.1997, 0.4495, 0.2323), (0.1997, 0.4436, 0.206), (0.1997, 0.4406, 0.1787), (0.1997, 0.4436, 0.1511), (0.1997, 0.4491, 0.1245), (0.1997, 0.4685, 0.07875), (0.1997, 0.4938, 0.07542), (0.1997, 0.5306, 0.07573), (0.1997, 0.5547, 0.06103), (0.1997, 0.5869, 0.05366), (0.1997, 0.6149, 0.009223), (0.1997, 0.568, 0.009223), (0.1997, 0.5199, 0.009223), (0.1997, 0.4923, 0.009223), (0.1997, 0.4613, 0.009223), (0.1997, 0.4222, 0.009223), (0.1997, 0.3926, 0.009223), (0.1997, 0.3515, 0.03757), (0.1997, 0.3434, 0.06756), (0.1997, 0.3435, 0.09655), (0.1997, 0.3315, 0.1213), (0.1997, 0.3241, 0.149), (0.1997, 0.3164, 0.1805), (0.1997, 0.2973, 0.2264), (0.1997, 0.281, 0.2477), (0.1997, 0.2632, 0.2701), (0.1997, 0.2411, 0.3067), (0.1997, 0.2075, 0.392), (0.1997, 0.2004, 0.4179), (0.1997, 0.2023, 0.4696), (0.1997, 0.2036, 0.5035), (0.1997, 0.2131, 0.5316), (0.1997, 0.2235, 0.5605), (0.1997, 0.236, 0.5862), (0.1997, 0.2596, 0.6325), (0.1997, 0.5272, 0.4116), (0.1997, 0.5185, 0.4449), (0.1997, 0.5126, 0.4726), (0.1997, 0.5053, 0.5016), (0.1997, 0.4984, 0.5278), (0.1997, 0.477, 0.5636), (0.1997, 0.2078, 0.3407), (0.179, 0.5211, 0.3875), (0.179, 0.5212, 0.3735), (0.179, 0.5062, 0.3522), (0.179, 0.4888, 0.3245), (0.179, 0.4731, 0.296), (0.179, 0.4661, 0.2692), (0.179, 0.4548, 0.2309), (0.179, 0.449, 0.2052), (0.179, 0.446, 0.1787), (0.179, 0.4489, 0.152), (0.179, 0.4542, 0.1261), (0.179, 0.4718, 0.08307), (0.179, 0.4941, 0.08083), (0.179, 0.532, 0.08095), (0.179, 0.5568, 0.06605), (0.179, 0.5901, 0.05807), (0.179, 0.6193, 0.009223), (0.179, 0.5682, 0.009223), (0.179, 0.5206, 0.009223), (0.179, 0.492, 0.009223), (0.179, 0.461, 0.009223), (0.179, 0.4221, 0.009223), (0.179, 0.391, 0.009223), (0.179, 0.347, 0.03448), (0.179, 0.338, 0.06685), (0.179, 0.3382, 0.09535), (0.179, 0.3264, 0.1194), (0.179, 0.3188, 0.1477), (0.179, 0.3113, 0.1789), (0.179, 0.2926, 0.2237), (0.179, 0.2767, 0.2444), (0.179, 0.2587, 0.267), (0.179, 0.2368, 0.3034), (0.179, 0.2022, 0.3912), (0.179, 0.195, 0.4173), (0.179, 0.1969, 0.4698), (0.179, 0.1983, 0.5045), (0.179, 0.208, 0.5334), (0.179, 0.2185, 0.5626), (0.179, 0.2311, 0.5886), (0.179, 0.2548, 0.635), (0.179, 0.5246, 0.409), (0.179, 0.5227, 0.4443), (0.179, 0.5168, 0.4713), (0.179, 0.5096, 0.5002), (0.179, 0.5028, 0.5262), (0.179, 0.4719, 0.5618), (0.179, 0.2028, 0.3387), (0.1561, 0.5213, 0.3848), (0.1561, 0.5233, 0.3717), (0.1561, 0.5085, 0.3507), (0.1561, 0.4912, 0.3231), (0.1561, 0.4756, 0.295), (0.1561, 0.4688, 0.2684), (0.1561, 0.4574, 0.2303), (0.1561, 0.4516, 0.2047), (0.1561, 0.4488, 0.1787), (0.1561, 0.4516, 0.1524), (0.1561, 0.4568, 0.1269), (0.1561, 0.4734, 0.08524), (0.1561, 0.4943, 0.08354), (0.1561, 0.5327, 0.08357), (0.1561, 0.5578, 0.06856), (0.1561, 0.5917, 0.06024), (0.1561, 0.6215, 0.009223), (0.1561, 0.5684, 0.009223), (0.1561, 0.521, 0.009223), (0.1561, 0.4919, 0.009223), (0.1561, 0.4609, 0.009223), (0.1561, 0.4221, 0.009223), (0.1561, 0.3901, 0.009223), (0.1561, 0.3448, 0.03292), (0.1561, 0.3353, 0.06649), (0.1561, 0.3355, 0.09474), (0.1561, 0.3239, 0.1185), (0.1561, 0.3162, 0.147), (0.1561, 0.3087, 0.178), (0.1561, 0.2903, 0.2224), (0.1561, 0.2745, 0.2427), (0.1561, 0.2565, 0.2654), (0.1561, 0.2347, 0.3017), (0.1561, 0.1995, 0.3909), (0.1561, 0.1923, 0.4169), (0.1561, 0.1942, 0.4699), (0.1561, 0.1956, 0.505), (0.1561, 0.2054, 0.5343), (0.1561, 0.216, 0.5637), (0.1561, 0.2287, 0.5898), (0.1561, 0.2523, 0.6362), (0.1561, 0.5222, 0.4077), (0.1561, 0.52, 0.4439), (0.1561, 0.5142, 0.4707), (0.1561, 0.507, 0.4996), (0.1561, 0.5002, 0.5254), (0.1561, 0.4693, 0.5609), (0.1561, 0.2002, 0.3376), (0.1317, 0.5205, 0.393), (0.1317, 0.517, 0.377), (0.1317, 0.5017, 0.3553), (0.1317, 0.4841, 0.3273), (0.1317, 0.468, 0.298), (0.1317, 0.4609, 0.2706), (0.1317, 0.4495, 0.2323), (0.1317, 0.4436, 0.2061), (0.1317, 0.4406, 0.1787), (0.1317, 0.4435, 0.1511), (0.1317, 0.449, 0.1245), (0.1317, 0.4685, 0.07866), (0.1317, 0.4939, 0.07536), (0.1317, 0.5305, 0.07568), (0.1317, 0.5547, 0.06099), (0.1317, 0.5867, 0.05378), (0.1317, 0.6149, 0.009223), (0.1317, 0.5677, 0.009223), (0.1317, 0.5198, 0.009223), (0.1317, 0.4923, 0.009223), (0.1317, 0.4613, 0.009223), (0.1317, 0.4222, 0.009223), (0.1317, 0.3927, 0.009223), (0.1317, 0.3515, 0.03762), (0.1317, 0.3434, 0.06759), (0.1317, 0.3435, 0.09657), (0.1317, 0.3315, 0.1214), (0.1317, 0.3241, 0.149), (0.1317, 0.3165, 0.1805), (0.1317, 0.2974, 0.2265), (0.1317, 0.281, 0.2478), (0.1317, 0.2632, 0.2701), (0.1317, 0.2412, 0.3067), (0.1317, 0.2076, 0.392), (0.1317, 0.2004, 0.4179), (0.1317, 0.2023, 0.4696), (0.1317, 0.2036, 0.5035), (0.1317, 0.2132, 0.5316), (0.1317, 0.2235, 0.5605), (0.1317, 0.236, 0.5861), (0.1317, 0.2596, 0.6325), (0.1317, 0.531, 0.4117), (0.1317, 0.5223, 0.445), (0.1317, 0.5164, 0.4726), (0.1317, 0.5092, 0.5016), (0.1317, 0.5023, 0.5278), (0.1317, 0.4771, 0.5636), (0.1317, 0.2078, 0.3407), (0.1097, 0.52, 0.4067), (0.1097, 0.5068, 0.3863), (0.1097, 0.4902, 0.3629), (0.1097, 0.4723, 0.3342), (0.1097, 0.4553, 0.3031), (0.1097, 0.4476, 0.2743), (0.1097, 0.4362, 0.2358), (0.1097, 0.43, 0.2083), (0.1097, 0.4268, 0.1787), (0.1097, 0.43, 0.149), (0.1097, 0.4359, 0.1204), (0.1097, 0.4602, 0.06772), (0.1097, 0.4931, 0.06165), (0.1097, 0.5269, 0.06244), (0.1097, 0.5495, 0.04826), (0.1097, 0.5787, 0.04259), (0.1097, 0.6038, 0.02419), (0.1097, 0.5671, 0.02419), (0.1097, 0.5178, 0.02419), (0.1097, 0.493, 0.02419), (0.1097, 0.4619, 0.02419), (0.1097, 0.4224, 0.02419), (0.1097, 0.3969, 0.02419), (0.1097, 0.3628, 0.04544), (0.1097, 0.357, 0.06938), (0.1097, 0.3569, 0.09961), (0.1097, 0.3444, 0.1261), (0.1097, 0.3374, 0.1524), (0.1097, 0.3295, 0.1848), (0.1097, 0.3092, 0.2333), (0.1097, 0.2918, 0.2562), (0.1097, 0.2745, 0.2779), (0.1097, 0.252, 0.3151), (0.1097, 0.2212, 0.3939), (0.1097, 0.2141, 0.4195), (0.1097, 0.2161, 0.4691), (0.1097, 0.2171, 0.501), (0.1097, 0.2262, 0.5271), (0.1097, 0.2362, 0.5552), (0.1097, 0.2483, 0.58), (0.1097, 0.2719, 0.6263), (0.1097, 0.5223, 0.418), (0.1097, 0.5231, 0.4466), (0.1097, 0.5169, 0.4757), (0.1097, 0.5096, 0.505), (0.1097, 0.5025, 0.5318), (0.1097, 0.49, 0.5681), (0.1097, 0.2205, 0.346), (0.06447, 0.5863, 0.4562), (0.05392, 0.6159, 0.4732), (0.04311, 0.6394, 0.4957), (0.02315, 0.6794, 0.5101), (0.04998, 0.5863, 0.4454), (0.03943, 0.6159, 0.4554), (0.02862, 0.6394, 0.4849), (0.008655, 0.6794, 0.4993), (0.03576, 0.5863, 0.4291), (0.0252, 0.6159, 0.4461), (0.01439, 0.6394, 0.4738), (-0.005572, 0.6794, 0.4882), (0.06789, 0.6394, 0.5117), (0.04793, 0.6794, 0.5262), (0.0787, 0.6159, 0.4893), (0.08926, 0.5863, 0.4723), (-0.03162, 0.5863, 0.4237), (-0.03162, 0.6159, 0.4407), (-0.03162, 0.6394, 0.4631), (-0.03162, 0.6794, 0.4775), (0.1266, 0.204, 0.9242), (0.1266, 0.2404, 0.9338), (0.1266, 0.2782, 0.9437), (0.1266, 0.3088, 0.9528), (0.1266, 0.34, 0.9604), (0.1266, 0.3721, 0.9631), (0.1266, 0.4299, 0.9376), (0.1266, 0.4587, 0.9223), (0.1266, 0.4929, 0.9056), (0.1607, 0.204, 0.8631), (0.1607, 0.2404, 0.8727), (0.1607, 0.2782, 0.8826), (0.1607, 0.3088, 0.8916), (0.1607, 0.34, 0.8992), (0.1607, 0.3721, 0.9019), (0.1607, 0.4299, 0.8764), (0.1607, 0.4587, 0.8612), (0.1993, 0.2216, 0.7685), (0.1993, 0.2535, 0.777), (0.1993, 0.2867, 0.7856), (0.1993, 0.3135, 0.7936), (0.1993, 0.3409, 0.8002), (0.1993, 0.369, 0.8026), (0.1993, 0.4198, 0.7802), (0.1993, 0.445, 0.7669), (0.1954, 0.484, 0.7539), (0.2257, 0.2535, 0.6876), (0.2257, 0.2773, 0.6939), (0.2257, 0.302, 0.7004), (0.2257, 0.3221, 0.7063), (0.2257, 0.3425, 0.7113), (0.2257, 0.3635, 0.713), (0.2257, 0.4013, 0.6964), (0.2257, 0.4202, 0.6864), (0.2257, 0.4426, 0.6754), (0.1745, 0.5251, 0.7415), (0.1607, 0.5691, 0.7235), (0.1495, 0.5999, 0.7042), (0.1388, 0.6302, 0.6878), (0.1308, 0.6659, 0.6645), (0.1236, 0.704, 0.6429), (0.1083, 0.7307, 0.6224), (0.1601, 0.4929, 0.8486)], [], [(168, 169, 270, 269), (142, 143, 244, 243), (169, 170, 271, 270), (143, 144, 245, 244), (170, 171, 272, 271), (144, 145, 246, 245), (171, 172, 273, 272), (145, 146, 247, 246), (172, 173, 274, 273), (146, 147, 248, 247), (120, 121, 222, 221), (147, 148, 249, 248), (121, 122, 223, 222), (148, 149, 250, 249), (122, 123, 224, 223), (149, 150, 251, 250), (123, 124, 225, 224), (150, 151, 252, 251), (124, 125, 226, 225), (151, 152, 253, 252), (125, 126, 227, 226), (152, 153, 254, 253), (126, 127, 228, 227), (153, 154, 255, 254), (127, 128, 229, 228), (154, 155, 256, 255), (128, 129, 230, 229), (155, 156, 257, 256), (129, 130, 231, 230), (156, 157, 258, 257), (130, 131, 232, 231), (157, 158, 259, 258), (131, 132, 233, 232), (158, 159, 260, 259), (132, 133, 234, 233), (159, 160, 261, 260), (133, 134, 235, 234), (160, 161, 262, 261), (134, 135, 236, 235), (161, 162, 263, 262), (135, 136, 237, 236), (162, 163, 264, 263), (136, 137, 238, 237), (163, 164, 265, 264), (137, 138, 239, 238), (164, 165, 266, 265), (138, 139, 240, 239), (165, 166, 267, 266), (139, 140, 241, 240), (166, 167, 268, 267), (140, 141, 242, 241), (167, 168, 269, 268), (141, 142, 243, 242), (246, 247, 291, 290), (273, 274, 308, 307), (247, 248, 291), (221, 222, 276, 275), (248, 249, 292, 291), (222, 223, 276), (249, 250, 293, 292), (223, 224, 276), (250, 251, 294, 293), (224, 225, 277, 276), (251, 252, 294), (225, 226, 277), (252, 253, 295, 294), (226, 227, 277), (253, 254, 295), (227, 228, 278, 277), (254, 255, 296, 295), (228, 229, 279, 278), (255, 256, 297, 296), (229, 230, 279), (256, 257, 297), (230, 231, 280, 279), (257, 258, 298, 297), (231, 232, 281, 280), (258, 259, 299, 298), (232, 233, 282, 281), (259, 260, 299), (233, 234, 283, 282), (260, 261, 300, 299), (234, 235, 283), (261, 262, 300), (235, 236, 284, 283), (262, 263, 301, 300), (236, 237, 284), (263, 264, 301), (237, 238, 285, 284), (264, 265, 302, 301), (238, 239, 285), (265, 266, 303, 302), (239, 240, 286, 285), (266, 267, 304, 303), (240, 241, 287, 286), (267, 268, 305, 304), (241, 242, 287), (268, 269, 305), (242, 243, 288, 287), (269, 270, 306, 305), (243, 244, 288), (270, 271, 307, 306), (244, 245, 289, 288), (271, 272, 307), (245, 246, 290, 289), (272, 273, 307), (169, 168, 357, 358), (143, 142, 331, 332), (170, 169, 358, 359), (144, 143, 332, 333), (171, 170, 359, 360), (145, 144, 333, 334), (172, 171, 360, 361), (146, 145, 334, 335), (173, 172, 361, 362), (147, 146, 335, 336), (121, 120, 309, 310), (148, 147, 336, 337), (122, 121, 310, 311), (149, 148, 337, 338), (123, 122, 311, 312), (150, 149, 338, 339), (124, 123, 312, 313), (151, 150, 339, 340), (125, 124, 313, 314), (152, 151, 340, 341), (126, 125, 314, 315), (153, 152, 341, 342), (127, 126, 315, 316), (154, 153, 342, 343), (128, 127, 316, 317), (155, 154, 343, 344), (129, 128, 317, 318), (156, 155, 344, 345), (130, 129, 318, 319), (157, 156, 345, 346), (131, 130, 319, 320), (158, 157, 346, 347), (132, 131, 320, 321), (159, 158, 347, 348), (133, 132, 321, 322), (160, 159, 348, 349), (134, 133, 322, 323), (161, 160, 349, 350), (135, 134, 323, 324), (162, 161, 350, 351), (136, 135, 324, 325), (163, 162, 351, 352), (137, 136, 325, 326), (164, 163, 352, 353), (138, 137, 326, 327), (165, 164, 353, 354), (139, 138, 327, 328), (166, 165, 354, 355), (140, 139, 328, 329), (167, 166, 355, 356), (141, 140, 329, 330), (168, 167, 356, 357), (142, 141, 330, 331), (331, 330, 368, 369), (346, 345, 383, 384), (339, 338, 376, 377), (332, 331, 369, 370), (340, 339, 377, 378), (333, 332, 370, 371), (326, 325, 363, 364), (341, 340, 378, 379), (334, 333, 371, 372), (327, 326, 364, 365), (342, 341, 379, 380), (335, 334, 372, 373), (328, 327, 365, 366), (343, 342, 380, 381), (336, 335, 373, 374), (329, 328, 366, 367), (344, 343, 381, 382), (337, 336, 374, 375), (330, 329, 367, 368), (345, 344, 382, 383), (338, 337, 375, 376), (374, 373, 385), (367, 366, 385), (382, 381, 385), (375, 374, 385), (368, 367, 385), (383, 382, 385), (376, 375, 385), (369, 368, 385), (384, 383, 385), (377, 376, 385), (370, 369, 385), (378, 377, 385), (371, 370, 385), (364, 363, 385), (379, 378, 385), (372, 371, 385), (365, 364, 385), (380, 379, 385), (373, 372, 385), (366, 365, 385), (381, 380, 385), (384, 385, 363), (323, 347, 346, 384, 363, 325, 324), (309, 362, 361, 360, 359, 358, 357, 356, 355, 354, 353, 352, 351, 350, 349, 348, 347, 323, 322, 321, 320, 319, 318, 317, 316, 315, 314, 313, 312, 311, 310), (1, 2, 388, 387), (16, 17, 403, 402), (9, 10, 396, 395), (210, 211, 406, 405), (2, 3, 389, 388), (17, 18, 404, 403), (10, 11, 397, 396), (211, 212, 407, 406), (3, 4, 390, 389), (11, 12, 398, 397), (212, 213, 408, 407), (4, 5, 391, 390), (12, 13, 399, 398), (213, 0, 386, 408), (5, 6, 392, 391), (13, 14, 400, 399), (6, 7, 393, 392), (14, 15, 401, 400), (7, 8, 394, 393), (0, 1, 387, 386), (15, 16, 402, 401), (8, 9, 395, 394), (408, 386, 409, 431), (400, 401, 424, 423), (393, 394, 417, 416), (386, 387, 410, 409), (401, 402, 425, 424), (394, 395, 418, 417), (387, 388, 411, 410), (402, 403, 426, 425), (395, 396, 419, 418), (388, 389, 412, 411), (403, 404, 427, 426), (396, 397, 420, 419), (389, 390, 413, 412), (405, 406, 429, 428), (397, 398, 421, 420), (390, 391, 414, 413), (406, 407, 430, 429), (398, 399, 422, 421), (391, 392, 415, 414), (407, 408, 431, 430), (399, 400, 423, 422), (392, 393, 416, 415), (422, 423, 446, 445), (415, 416, 439, 438), (431, 409, 432, 454), (423, 424, 447, 446), (416, 417, 440, 439), (409, 410, 433, 432), (424, 425, 448, 447), (417, 418, 441, 440), (410, 411, 434, 433), (425, 426, 449, 448), (418, 419, 442, 441), (411, 412, 435, 434), (426, 427, 450, 449), (419, 420, 443, 442), (412, 413, 436, 435), (428, 429, 452, 451), (420, 421, 444, 443), (413, 414, 437, 436), (429, 430, 453, 452), (421, 422, 445, 444), (414, 415, 438, 437), (430, 431, 454, 453), (437, 438, 461, 460), (453, 454, 477, 476), (445, 446, 469, 468), (438, 439, 462, 461), (454, 432, 455, 477), (446, 447, 470, 469), (439, 440, 463, 462), (432, 433, 456, 455), (447, 448, 471, 470), (440, 441, 464, 463), (433, 434, 457, 456), (448, 449, 472, 471), (441, 442, 465, 464), (434, 435, 458, 457), (449, 450, 473, 472), (442, 443, 466, 465), (435, 436, 459, 458), (451, 452, 475, 474), (443, 444, 467, 466), (436, 437, 460, 459), (452, 453, 476, 475), (444, 445, 468, 467), (467, 468, 490), (460, 461, 483, 482), (476, 477, 498, 497), (468, 469, 490), (461, 462, 484, 483), (477, 455, 479, 498), (469, 470, 478, 490), (462, 463, 485, 484), (455, 456, 479), (470, 471, 493, 478), (463, 464, 486, 485), (456, 457, 479), (471, 472, 494, 493), (464, 465, 486), (457, 458, 480, 479), (472, 473, 495, 494), (465, 466, 488, 486), (458, 459, 481, 480), (474, 475, 497, 496), (466, 467, 490, 488), (459, 460, 482, 481), (475, 476, 497), (478, 493, 490), (2, 1, 500, 501), (17, 16, 515, 516), (10, 9, 508, 509), (211, 210, 219, 519), (3, 2, 501, 502), (18, 17, 516, 517), (11, 10, 509, 510), (212, 211, 519, 520), (4, 3, 502, 503), (12, 11, 510, 511), (213, 212, 520, 521), (5, 4, 503, 504), (13, 12, 511, 512), (0, 213, 521, 499), (6, 5, 504, 505), (14, 13, 512, 513), (7, 6, 505, 506), (15, 14, 513, 514), (8, 7, 506, 507), (1, 0, 499, 500), (16, 15, 514, 515), (9, 8, 507, 508), (510, 509, 532, 533), (503, 502, 525, 526), (519, 219, 541, 542), (511, 510, 533, 534), (504, 503, 526, 527), (520, 519, 542, 543), (512, 511, 534, 535), (505, 504, 527, 528), (521, 520, 543, 544), (513, 512, 535, 536), (506, 505, 528, 529), (499, 521, 544, 522), (514, 513, 536, 537), (507, 506, 529, 530), (500, 499, 522, 523), (515, 514, 537, 538), (508, 507, 530, 531), (501, 500, 523, 524), (516, 515, 538, 539), (509, 508, 531, 532), (502, 501, 524, 525), (517, 516, 539, 540), (525, 524, 547, 548), (540, 539, 562, 563), (533, 532, 555, 556), (526, 525, 548, 549), (542, 541, 564, 565), (534, 533, 556, 557), (527, 526, 549, 550), (543, 542, 565, 566), (535, 534, 557, 558), (528, 527, 550, 551), (544, 543, 566, 567), (536, 535, 558, 559), (529, 528, 551, 552), (522, 544, 567, 545), (537, 536, 559, 560), (530, 529, 552, 553), (523, 522, 545, 546), (538, 537, 560, 561), (531, 530, 553, 554), (524, 523, 546, 547), (539, 538, 561, 562), (532, 531, 554, 555), (545, 567, 566, 565, 564, 563, 562, 561, 560, 559, 558, 557, 556, 555, 554, 553, 552, 551, 550, 549, 548, 547, 546), (214, 215, 569, 568), (219, 521, 574, 573), (217, 218, 572, 571), (215, 216, 570, 569), (521, 214, 568, 574), (218, 219, 573, 572), (216, 217, 571, 570), (574, 568, 569, 570, 571, 572, 573), (521, 219, 218, 217, 216, 215, 214), (72, 73, 575, 220), (77, 78, 580, 579), (75, 76, 578, 577), (73, 74, 576, 575), (71, 72, 220, 518), (78, 914, 581, 580), (76, 77, 579, 578), (74, 75, 577, 576), (220, 575, 584, 582), (579, 580, 589, 588), (577, 578, 587, 586), (575, 576, 585, 584), (518, 220, 582, 583), (580, 581, 590, 589), (578, 579, 588, 587), (576, 577, 586, 585), (586, 587, 596, 595), (583, 582, 591, 592), (584, 585, 594, 593), (589, 590, 599, 598), (587, 588, 597, 596), (585, 586, 595, 594), (582, 584, 593, 591), (588, 589, 598, 597), (598, 599, 608, 607), (596, 597, 606, 605), (594, 595, 604, 603), (591, 593, 602, 600), (597, 598, 607, 606), (595, 596, 605, 604), (592, 591, 600, 601), (593, 594, 603, 602), (603, 604, 613, 612), (600, 602, 611, 609), (606, 607, 616, 615), (604, 605, 614, 613), (601, 600, 609, 610), (602, 603, 612, 611), (607, 608, 617, 616), (605, 606, 615, 614), (186, 187, 631, 630), (200, 201, 645, 644), (187, 188, 632, 631), (174, 175, 619, 618), (201, 202, 646, 645), (188, 189, 633, 632), (175, 176, 620, 619), (202, 203, 647, 646), (189, 190, 634, 633), (176, 177, 621, 620), (203, 204, 648, 647), (190, 191, 635, 634), (177, 178, 622, 621), (204, 205, 649, 648), (191, 192, 636, 635), (178, 179, 623, 622), (205, 206, 650, 649), (192, 193, 637, 636), (179, 180, 624, 623), (206, 207, 651, 650), (193, 194, 638, 637), (180, 181, 625, 624), (207, 208, 652, 651), (194, 195, 639, 638), (181, 182, 626, 625), (208, 209, 653, 652), (195, 196, 640, 639), (182, 183, 627, 626), (196, 197, 641, 640), (183, 184, 628, 627), (197, 198, 642, 641), (184, 185, 629, 628), (198, 199, 643, 642), (185, 186, 630, 629), (199, 200, 644, 643), (627, 628, 664, 663), (641, 642, 678, 677), (628, 629, 665, 664), (642, 643, 679, 678), (629, 630, 666, 665), (643, 644, 680, 679), (630, 631, 667, 666), (644, 645, 681, 680), (631, 632, 668, 667), (618, 619, 655, 654), (645, 646, 682, 681), (632, 633, 669, 668), (619, 620, 656, 655), (646, 647, 683, 682), (633, 634, 670, 669), (620, 621, 657, 656), (647, 648, 684, 683), (634, 635, 671, 670), (621, 622, 658, 657), (648, 649, 685, 684), (635, 636, 672, 671), (622, 623, 659, 658), (649, 650, 686, 685), (636, 637, 673, 672), (623, 624, 660, 659), (650, 651, 687, 686), (637, 638, 674, 673), (624, 625, 661, 660), (651, 652, 688, 687), (638, 639, 675, 674), (625, 626, 662, 661), (652, 653, 689, 688), (639, 640, 676, 675), (626, 627, 663, 662), (640, 641, 677, 676), (659, 660, 696, 695), (686, 687, 723, 722), (673, 674, 710, 709), (660, 661, 697, 696), (687, 688, 724, 723), (674, 675, 711, 710), (661, 662, 698, 697), (688, 689, 725, 724), (675, 676, 712, 711), (662, 663, 699, 698), (676, 677, 713, 712), (663, 664, 700, 699), (677, 678, 714, 713), (664, 665, 701, 700), (678, 679, 715, 714), (665, 666, 702, 701), (679, 680, 716, 715), (666, 667, 703, 702), (680, 681, 717, 716), (667, 668, 704, 703), (654, 655, 691, 690), (681, 682, 718, 717), (668, 669, 705, 704), (655, 656, 692, 691), (682, 683, 719, 718), (669, 670, 706, 705), (656, 657, 693, 692), (683, 684, 720, 719), (670, 671, 707, 706), (657, 658, 694, 693), (684, 685, 721, 720), (671, 672, 708, 707), (658, 659, 695, 694), (685, 686, 722, 721), (672, 673, 709, 708), (691, 692, 728, 727), (718, 719, 755, 754), (705, 706, 742, 741), (692, 693, 729, 728), (719, 720, 756, 755), (706, 707, 743, 742), (693, 694, 730, 729), (720, 721, 757, 756), (707, 708, 744, 743), (694, 695, 731, 730), (721, 722, 758, 757), (708, 709, 745, 744), (695, 696, 732, 731), (722, 723, 759, 758), (709, 710, 746, 745), (696, 697, 733, 732), (723, 724, 760, 759), (710, 711, 747, 746), (697, 698, 734, 733), (724, 725, 761, 760), (711, 712, 748, 747), (698, 699, 735, 734), (712, 713, 749, 748), (699, 700, 736, 735), (713, 714, 750, 749), (700, 701, 737, 736), (714, 715, 751, 750), (701, 702, 738, 737), (715, 716, 752, 751), (702, 703, 739, 738), (716, 717, 753, 752), (703, 704, 740, 739), (690, 691, 727, 726), (717, 718, 754, 753), (704, 705, 741, 740), (219, 210, 405, 428, 451, 474, 496, 761, 725, 689, 653, 209), (174, 618, 654, 690, 726, 308, 274, 173, 362), (81, 82, 764, 763), (108, 109, 791, 790), (95, 96, 778, 777), (82, 83, 765, 764), (109, 110, 792, 791), (96, 97, 779, 778), (83, 84, 766, 765), (110, 111, 793, 792), (97, 98, 780, 779), (84, 85, 767, 766), (80, 112, 794, 762), (98, 99, 781, 780), (85, 86, 768, 767), (112, 113, 795, 794), (99, 100, 782, 781), (86, 87, 769, 768), (113, 114, 796, 795), (100, 101, 783, 782), (87, 88, 770, 769), (114, 115, 797, 796), (101, 102, 784, 783), (88, 89, 771, 770), (111, 116, 798, 793), (102, 103, 785, 784), (89, 90, 772, 771), (116, 117, 799, 798), (103, 104, 786, 785), (90, 91, 773, 772), (117, 118, 800, 799), (104, 105, 787, 786), (91, 92, 774, 773), (118, 119, 801, 800), (105, 106, 788, 787), (92, 93, 775, 774), (106, 107, 789, 788), (93, 94, 776, 775), (80, 81, 763, 762), (107, 108, 790, 789), (94, 95, 777, 776), (783, 784, 824, 823), (770, 771, 811, 810), (793, 798, 838, 833), (784, 785, 825, 824), (771, 772, 812, 811), (798, 799, 839, 838), (785, 786, 826, 825), (772, 773, 813, 812), (799, 800, 840, 839), (786, 787, 827, 826), (773, 774, 814, 813), (800, 801, 841, 840), (787, 788, 828, 827), (774, 775, 815, 814), (788, 789, 829, 828), (775, 776, 816, 815), (762, 763, 803, 802), (789, 790, 830, 829), (776, 777, 817, 816), (763, 764, 804, 803), (790, 791, 831, 830), (777, 778, 818, 817), (764, 765, 805, 804), (791, 792, 832, 831), (778, 779, 819, 818), (765, 766, 806, 805), (792, 793, 833, 832), (779, 780, 820, 819), (766, 767, 807, 806), (762, 794, 834, 802), (780, 781, 821, 820), (767, 768, 808, 807), (794, 795, 835, 834), (781, 782, 822, 821), (768, 769, 809, 808), (795, 796, 836, 835), (782, 783, 823, 822), (769, 770, 810, 809), (796, 797, 837, 836), (811, 812, 852, 851), (838, 839, 879, 878), (825, 826, 866, 865), (812, 813, 853, 852), (839, 840, 880, 879), (826, 827, 867, 866), (813, 814, 854, 853), (840, 841, 881, 880), (827, 828, 868, 867), (814, 815, 855, 854), (828, 829, 869, 868), (815, 816, 856, 855), (802, 803, 843, 842), (829, 830, 870, 869), (816, 817, 858, 856), (803, 804, 844, 843), (830, 831, 871, 870), (817, 818, 858), (804, 805, 845, 844), (831, 832, 872, 871), (818, 819, 859, 858), (805, 806, 846, 845), (832, 833, 873, 872), (819, 820, 860, 859), (806, 807, 847, 846), (802, 834, 874, 842), (820, 821, 861, 860), (807, 808, 848, 847), (834, 835, 875, 874), (821, 822, 862, 861), (808, 809, 849, 848), (835, 836, 876, 875), (822, 823, 863, 862), (809, 810, 850, 849), (836, 837, 877, 876), (823, 824, 864, 863), (810, 811, 851, 850), (833, 838, 878, 873), (824, 825, 865, 864), (879, 880, 920, 919), (866, 867, 907, 906), (853, 854, 894, 893), (880, 881, 921, 920), (867, 868, 908, 907), (854, 855, 895, 894), (868, 869, 909, 908), (855, 856, 896, 895), (842, 843, 883, 882), (869, 870, 910, 909), (856, 858, 897, 896), (843, 844, 884, 883), (870, 871, 911, 910), (858, 898, 897), (844, 845, 885, 884), (871, 872, 912, 911), (858, 859, 899, 898), (845, 846, 886, 885), (872, 873, 913, 912), (859, 860, 900, 899), (846, 847, 887, 886), (842, 874, 914, 882), (860, 861, 901, 900), (847, 848, 888, 887), (874, 875, 915, 914), (861, 862, 902, 901), (848, 849, 889, 888), (875, 876, 916, 915), (862, 863, 903, 902), (849, 850, 890, 889), (876, 877, 917, 916), (863, 864, 904, 903), (850, 851, 891, 890), (873, 878, 918, 913), (864, 865, 905, 904), (851, 852, 892, 891), (878, 879, 919, 918), (865, 866, 906, 905), (852, 853, 893, 892), (894, 895, 935, 934), (908, 909, 949, 948), (895, 896, 936, 935), (882, 883, 923, 922), (909, 910, 950, 949), (896, 897, 937, 936), (910, 911, 951, 950), (883, 884, 924, 923), (897, 898, 938, 937), (911, 912, 952, 951), (884, 885, 925, 924), (898, 899, 939, 938), (912, 913, 953, 952), (885, 886, 926, 925), (899, 900, 940, 939), (886, 887, 927, 926), (882, 914, 954, 922), (900, 901, 941, 940), (887, 888, 928, 927), (914, 915, 955, 954), (901, 902, 942, 941), (888, 889, 929, 928), (915, 916, 957, 955), (902, 903, 943, 942), (889, 890, 930, 929), (916, 917, 957), (903, 904, 944, 943), (890, 891, 931, 930), (913, 918, 958, 953), (904, 905, 945, 944), (891, 892, 932, 931), (918, 919, 959, 958), (905, 906, 946, 945), (892, 893, 933, 932), (919, 920, 961, 959), (906, 907, 947, 946), (893, 894, 934, 933), (920, 921, 961), (907, 908, 948, 947), (80, 112, 113, 114, 115, 119, 118, 117, 116, 111, 110, 109, 108, 107, 106, 105, 104, 103, 102, 101, 100, 99, 98, 97, 96, 95, 94, 93, 92, 91, 90, 89, 88, 87, 86, 85, 84, 83, 82, 81), (961, 959, 958, 953, 952, 951, 950, 949, 948, 947, 946, 945, 944, 943, 942, 941, 940, 939, 938, 937, 936, 935, 934, 933, 932, 931, 930, 929, 928, 927, 926, 925, 924, 923, 922, 954, 955, 957), (174, 119, 115, 183, 182, 181, 180, 179, 178, 177, 176, 175), (221, 275, 961, 921, 881, 841, 801, 119, 309, 120), (362, 309, 119, 174), (961, 957, 857, 962), (961, 275, 962), (914, 955, 957, 857, 617, 608, 599, 590, 581), (52, 53, 990, 989), (38, 39, 976, 975), (65, 66, 1003, 1002), (25, 26, 963, 960), (53, 54, 991, 990), (39, 40, 977, 976), (66, 67, 1004, 1003), (26, 27, 964, 963), (54, 55, 992, 991), (40, 41, 978, 977), (67, 68, 1005, 1004), (27, 28, 965, 964), (55, 70, 1007, 992), (41, 42, 979, 978), (68, 69, 1006, 1005), (28, 29, 966, 965), (70, 56, 993, 1007), (42, 43, 980, 979), (29, 30, 967, 966), (56, 57, 994, 993), (43, 44, 981, 980), (30, 31, 968, 967), (57, 58, 995, 994), (44, 45, 982, 981), (31, 32, 969, 968), (58, 59, 996, 995), (47, 48, 985, 984), (45, 46, 983, 982), (32, 33, 970, 969), (59, 60, 997, 996), (46, 47, 984, 983), (33, 34, 971, 970), (60, 61, 998, 997), (48, 49, 986, 985), (34, 35, 972, 971), (61, 62, 999, 998), (49, 50, 987, 986), (35, 36, 973, 972), (62, 63, 1000, 999), (50, 51, 988, 987), (36, 37, 974, 973), (23, 64, 1001, 79), (23, 24, 956, 79), (51, 52, 989, 988), (37, 38, 975, 974), (64, 65, 1002, 1001), (24, 25, 960, 956), (979, 980, 1028, 1027), (966, 967, 1015, 1014), (993, 994, 1042, 1041), (980, 981, 1029, 1028), (967, 968, 1016, 1015), (994, 995, 1043, 1042), (981, 982, 1030, 1029), (968, 969, 1017, 1016), (995, 996, 1044, 1043), (982, 983, 1031, 1030), (969, 970, 1018, 1017), (996, 997, 1045, 1044), (983, 984, 1032, 1031), (970, 971, 1019, 1018), (997, 998, 1046, 1045), (985, 986, 1034, 1033), (971, 972, 1020, 1019), (998, 999, 1047, 1046), (986, 987, 1035, 1034), (972, 973, 1021, 1020), (999, 1000, 1048, 1047), (987, 988, 1036, 1035), (973, 974, 1022, 1021), (79, 1001, 1049, 1008), (988, 989, 1037, 1036), (974, 975, 1023, 1022), (1001, 1002, 1050, 1049), (989, 990, 1038, 1037), (975, 976, 1024, 1023), (1002, 1003, 1051, 1050), (990, 991, 1039, 1038), (976, 977, 1025, 1024), (79, 956, 1009, 1008), (1003, 1004, 1052, 1051), (963, 964, 1012, 1011), (991, 992, 1040, 1039), (984, 985, 1033, 1032), (977, 978, 1026, 1025), (1004, 1005, 1053, 1052), (960, 963, 1011, 1010), (964, 965, 1013, 1012), (992, 1007, 1055, 1040), (978, 979, 1027, 1026), (1005, 1006, 1054, 1053), (956, 960, 1010, 1009), (965, 966, 1014, 1013), (1007, 993, 1041, 1055), (1026, 1027, 1075, 1074), (1053, 1054, 1102, 1101), (1013, 1014, 1062, 1061), (1055, 1041, 1089, 1103), (1027, 1028, 1076, 1075), (1014, 1015, 1063, 1062), (1041, 1042, 1090, 1089), (1028, 1029, 1077, 1076), (1015, 1016, 1064, 1063), (1042, 1043, 1091, 1090), (1029, 1030, 1078, 1077), (1016, 1017, 1065, 1064), (1043, 1044, 1092, 1091), (1030, 1031, 1079, 1078), (1017, 1018, 1066, 1065), (1044, 1045, 1093, 1092), (1031, 1032, 1080, 1079), (1018, 1019, 1067, 1066), (1045, 1046, 1094, 1093), (1033, 1034, 1082, 1081), (1019, 1020, 1068, 1067), (1046, 1047, 1095, 1094), (1034, 1035, 1083, 1082), (1020, 1021, 1069, 1068), (1047, 1048, 1096, 1095), (1032, 1033, 1081, 1080), (1035, 1036, 1084, 1083), (1021, 1022, 1070, 1069), (1008, 1049, 1097, 1056), (1010, 1011, 1059, 1058), (1036, 1037, 1085, 1084), (1022, 1023, 1071, 1070), (1049, 1050, 1098, 1097), (1009, 1010, 1058, 1057), (1037, 1038, 1086, 1085), (1023, 1024, 1072, 1071), (1050, 1051, 1099, 1098), (1008, 1009, 1057, 1056), (1038, 1039, 1087, 1086), (1024, 1025, 1073, 1072), (1051, 1052, 1100, 1099), (1011, 1012, 1060, 1059), (1039, 1040, 1088, 1087), (1025, 1026, 1074, 1073), (1052, 1053, 1101, 1100), (1012, 1013, 1061, 1060), (1040, 1055, 1103, 1088), (1087, 1088, 1136, 1135), (1073, 1074, 1122, 1121), (1100, 1101, 1149, 1148), (1060, 1061, 1109, 1108), (1088, 1103, 1151, 1136), (1074, 1075, 1123, 1122), (1101, 1102, 1150, 1149), (1061, 1062, 1110, 1109), (1103, 1089, 1137, 1151), (1075, 1076, 1124, 1123), (1062, 1063, 1111, 1110), (1089, 1090, 1138, 1137), (1076, 1077, 1125, 1124), (1063, 1064, 1112, 1111), (1090, 1091, 1139, 1138), (1077, 1078, 1126, 1125), (1064, 1065, 1113, 1112), (1091, 1092, 1140, 1139), (1078, 1079, 1127, 1126), (1065, 1066, 1114, 1113), (1092, 1093, 1141, 1140), (1079, 1080, 1128, 1127), (1066, 1067, 1115, 1114), (1093, 1094, 1142, 1141), (1081, 1082, 1130, 1129), (1067, 1068, 1116, 1115), (1094, 1095, 1143, 1142), (1082, 1083, 1131, 1130), (1068, 1069, 1117, 1116), (1095, 1096, 1144, 1143), (1080, 1081, 1129, 1128), (1083, 1084, 1132, 1131), (1069, 1070, 1118, 1117), (1056, 1097, 1145, 1104), (1058, 1059, 1107, 1106), (1084, 1085, 1133, 1132), (1070, 1071, 1119, 1118), (1097, 1098, 1146, 1145), (1057, 1058, 1106, 1105), (1085, 1086, 1134, 1133), (1071, 1072, 1120, 1119), (1098, 1099, 1147, 1146), (1056, 1057, 1105, 1104), (1086, 1087, 1135, 1134), (1072, 1073, 1121, 1120), (1099, 1100, 1148, 1147), (1059, 1060, 1108, 1107), (1104, 1105, 1153, 1152), (1134, 1135, 1183, 1182), (1120, 1121, 1169, 1168), (1147, 1148, 1196, 1195), (1107, 1108, 1156, 1155), (1135, 1136, 1184, 1183), (1121, 1122, 1170, 1169), (1148, 1149, 1197, 1196), (1108, 1109, 1157, 1156), (1136, 1151, 1199, 1184), (1122, 1123, 1171, 1170), (1149, 1150, 1198, 1197), (1109, 1110, 1158, 1157), (1151, 1137, 1185, 1199), (1123, 1124, 1172, 1171), (1110, 1111, 1159, 1158), (1137, 1138, 1186, 1185), (1124, 1125, 1173, 1172), (1111, 1112, 1160, 1159), (1138, 1139, 1187, 1186), (1125, 1126, 1174, 1173), (1112, 1113, 1161, 1160), (1139, 1140, 1188, 1187), (1126, 1127, 1175, 1174), (1113, 1114, 1162, 1161), (1140, 1141, 1189, 1188), (1127, 1128, 1176, 1175), (1114, 1115, 1163, 1162), (1141, 1142, 1190, 1189), (1129, 1130, 1178, 1177), (1115, 1116, 1164, 1163), (1142, 1143, 1191, 1190), (1130, 1131, 1179, 1178), (1116, 1117, 1165, 1164), (1143, 1144, 1192, 1191), (1128, 1129, 1177, 1176), (1131, 1132, 1180, 1179), (1117, 1118, 1166, 1165), (1104, 1145, 1193, 1152), (1106, 1107, 1155, 1154), (1132, 1133, 1181, 1180), (1118, 1119, 1167, 1166), (1145, 1146, 1194, 1193), (1105, 1106, 1154, 1153), (1133, 1134, 1182, 1181), (1119, 1120, 1168, 1167), (1146, 1147, 1195, 1194), (47, 46, 45, 44, 43, 42, 41, 40, 39, 38, 37, 36, 35, 34, 33, 32, 31, 30, 29, 28, 27, 26, 25, 24, 23, 64, 65, 66, 67, 68, 69, 63, 62, 61, 60, 59, 58, 57, 56, 70, 55, 54, 53, 52, 51, 50, 49, 48), (1176, 1177, 1178, 1179, 1180, 1181, 1182, 1183, 1184, 1199, 1185, 1186, 1187, 1188, 1189, 1190, 1191, 1192, 1198, 1197, 1196, 1195, 1194, 1193, 1152, 1153, 1154, 1155, 1156, 1157, 1158, 1159, 1160, 1161, 1162, 1163, 1164, 1165, 1166, 1167, 1168, 1169, 1170, 1171, 1172, 1173, 1174, 1175), (1212, 1214, 489, 491), (1213, 1212, 491, 492), (404, 1213, 492, 427), (1214, 1215, 487, 489), (427, 492, 1203, 450), (492, 491, 1202, 1203), (489, 487, 1200, 1201), (491, 489, 1201, 1202), (1203, 1202, 1206, 1207), (1201, 1200, 1204, 1205), (1202, 1201, 1205, 1206), (450, 1203, 1207, 473), (1207, 1206, 1210, 1211), (1205, 1204, 1208, 1209), (1206, 1205, 1209, 1210), (473, 1207, 1211, 495), (21, 22, 1215, 1214), (18, 19, 1213, 404), (19, 20, 1212, 1213), (20, 21, 1214, 1212), (1211, 1210, 1218, 1219), (1209, 1208, 1216, 1217), (1210, 1209, 1217, 1218), (494, 495, 1211, 1219), (518, 583, 592, 601, 610, 1216, 1208, 1204, 1200, 487, 1215, 22, 71), (1192, 71, 22, 1198), (197, 196, 1222, 1223), (195, 194, 1220, 1221), (202, 201, 1227, 1228), (200, 199, 1225, 1226), (198, 197, 1223, 1224), (196, 195, 1221, 1222), (201, 200, 1226, 1227), (199, 198, 1224, 1225), (1228, 1227, 1236, 1262), (1226, 1225, 1234, 1235), (1224, 1223, 1232, 1233), (1222, 1221, 1230, 1231), (1227, 1226, 1235, 1236), (1225, 1224, 1233, 1234), (1223, 1222, 1231, 1232), (1221, 1220, 1229, 1230), (1231, 1230, 1238, 1239), (1236, 1235, 1243, 1244), (1234, 1233, 1241, 1242), (1232, 1231, 1239, 1240), (1230, 1229, 1237, 1238), (1262, 1236, 1244, 1245), (1235, 1234, 1242, 1243), (1233, 1232, 1240, 1241), (1244, 1243, 1252, 1253), (1242, 1241, 1250, 1251), (1240, 1239, 1248, 1249), (1238, 1237, 1246, 1247), (1245, 1244, 1253, 1254), (1243, 1242, 1251, 1252), (1241, 1240, 1249, 1250), (1239, 1238, 1247, 1248), (69, 1254, 1253, 1252, 1251, 1250, 1249, 1248, 1247, 1246, 63), (69, 1254, 1245, 1198, 1150, 1102, 1054, 1006), (63, 1246, 1237, 1192, 1144, 1096, 1048, 1000), (209, 18, 517, 540, 563, 564, 541, 219), (208, 207, 1259, 1260), (206, 205, 1257, 1258), (204, 203, 1255, 1256), (209, 208, 1260, 1261), (207, 206, 1258, 1259), (205, 204, 1256, 1257), (203, 202, 1228, 1262, 1245, 1255), (209, 1261, 18), (19, 18, 1261, 1260, 1259, 1258, 1257, 1256, 1255, 1245, 1198, 22, 21, 20), (71, 1192, 1237, 1229, 1220, 194, 193, 192, 191, 190, 189, 188, 187, 186, 185, 184, 183, 115, 797, 837, 877, 917, 957, 955, 914, 78, 77, 76, 75, 74, 73, 72)])
me_gp_layer.polygons.foreach_set('use_smooth', [True] * 1085)
me_gp_layer.use_remesh_preserve_volume = False
me_gp_layer.use_remesh_preserve_attributes = False
me_gp_layer.use_mirror_vertex_groups = False
me_gp_layer.update()

# ---- objects
ob_tigermirrorpoint = bpy.data.objects.new('TigerMirrorPoint', None)
ob_tiger = bpy.data.objects.new('Tiger', me_gp_layer)

# ---- transforms, parenting, visibility, modifiers, constraints
ob_tigermirrorpoint.parent = ob_tiger
ob_tigermirrorpoint.matrix_parent_inverse = Matrix(((1.0, -0.0, 0.0, -0.07013), (-0.0, 1.0, -0.0, 0.0), (0.0, -0.0, 1.0, -0.0), (-0.0, 0.0, -0.0, 1.0)))
ob_tigermirrorpoint.location = (0.0, 0.0, 0.0)
ob_tigermirrorpoint.lineart.crease_threshold = 0.0
ob_tiger.location = (0.07013, 0.0, 0.0)
ob_tiger.lineart.crease_threshold = 0.0
_m = ob_tiger.modifiers.new('Mirror', 'MIRROR')
_m.use_clip = True
_m.mirror_object = ob_tigermirrorpoint

# ---- collection membership
col_collection.objects.link(ob_tigermirrorpoint)
col_collection.objects.link(ob_tiger)

# ---- scene / render settings (as saved in the file)
scene.frame_start = 1; scene.frame_end = 250; scene.frame_set(1)
scene.render.engine = 'BLENDER_EEVEE_NEXT'
scene.cycles.use_denoising = False
scene.cycles.samples = 128
scene.cycles.sampling_pattern = 'TABULATED_SOBOL'
scene.cycles.use_adaptive_sampling = False
scene.cycles.use_light_tree = False
scene.view_settings.view_transform = 'Filmic'
bpy.context.view_layer.update()

# ---- added for rendering (the .blend has no active camera and no usable light): camera, sun
cam_auto = bpy.data.cameras.new('AutoCamera')
cam_auto.lens = 50.0
cam_auto.sensor_width = 36.0
cam_auto.clip_end = 1000.0
ob_auto_camera = bpy.data.objects.new('AutoCamera', cam_auto)
scene.collection.objects.link(ob_auto_camera)
ob_auto_camera.location = (2.26362, -2.71057, 2.31785)
ob_auto_camera.rotation_euler = (1.09748, -7.21219e-08, 0.694738)
scene.camera = ob_auto_camera
light_auto_sun = bpy.data.lights.new('AutoSun', 'SUN')
light_auto_sun.energy = 3.0
light_auto_sun.angle = 0.0523599
ob_auto_sun = bpy.data.objects.new('AutoSun', light_auto_sun)
scene.collection.objects.link(ob_auto_sun)
ob_auto_sun.rotation_euler = (0.872665, 0.174533, 0.523599)
bpy.context.view_layer.update()
